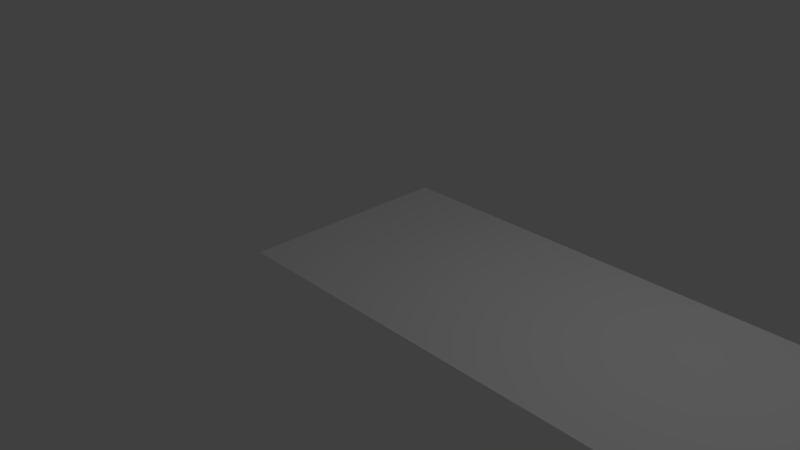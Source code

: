 # Source: backMiddleWall.blend  (saved by Blender 2.79.0; exported with 4.5.12 LTS)
import bpy
from mathutils import Matrix  # noqa: F401  (used for matrix-valued properties, if any)

bpy.ops.wm.read_factory_settings(use_empty=True)
scene = bpy.context.scene
scene.name = 'Scene'

# ---- collections
col_collection_1 = bpy.data.collections.new('Collection 1'); scene.collection.children.link(col_collection_1)

# ---- world
world_world = bpy.data.worlds.new('World'); scene.world = world_world
world_world.color = (0.05088, 0.05088, 0.05088)
world_world.use_sun_shadow = False
world_world.sun_shadow_jitter_overblur = 0.0
world_world.cycles.sampling_method = 'MANUAL'

# ---- cameras
cam_camera = bpy.data.cameras.new('Camera')
cam_camera.clip_end = 100.0
cam_camera.lens = 35.0
cam_camera.sensor_width = 32.0
cam_camera.sensor_height = 18.0
cam_camera.ortho_scale = 7.314
cam_camera.dof.focus_distance = 0.0
cam_camera.dof.aperture_fstop = 128.0

# ---- lights
light_lamp = bpy.data.lights.new('Lamp', 'POINT')
light_lamp.transmission_factor = 0.0
light_lamp.cutoff_distance = 30.0
light_lamp.energy = 100.0
light_lamp.shadow_buffer_clip_start = 1.001
light_lamp.shadow_soft_size = 0.1
light_lamp.shadow_maximum_resolution = 0.006
light_lamp.use_absolute_resolution = True

# ---- meshes
me_plane = bpy.data.meshes.new('Plane')
me_plane.from_pydata([(-1.0, -1.0, 0.0), (528.0, -1.0, 0.0), (-1.0, 2.0, 0.0), (528.0, 2.0, 0.0)], [], [(0, 1, 3, 2)])
me_plane.use_remesh_preserve_volume = False
me_plane.use_remesh_preserve_attributes = False
me_plane.use_mirror_vertex_groups = False
me_plane.update()

# ---- objects
ob_plane = bpy.data.objects.new('Plane', me_plane)
ob_lamp = bpy.data.objects.new('Lamp', light_lamp)
ob_camera = bpy.data.objects.new('Camera', cam_camera)

# ---- transforms, parenting, visibility, modifiers, constraints
ob_plane.location = (0.0, 0.0, 0.0)
ob_plane.lineart.crease_threshold = 0.0
ob_lamp.location = (4.076, 1.005, 5.904)
ob_lamp.rotation_euler = (0.6503, 0.05522, 1.866)
ob_lamp.lock_rotations_4d = False
ob_lamp.empty_display_type = 'ARROWS'
ob_lamp.color = (0.0, 0.0, 0.0, 0.0)
ob_lamp.lineart.crease_threshold = 0.0
ob_camera.location = (7.481, -6.508, 5.344)
ob_camera.rotation_euler = (1.109, 0.0, 0.8149)
ob_camera.lock_rotations_4d = False
ob_camera.empty_display_type = 'ARROWS'
ob_camera.color = (0.0, 0.0, 0.0, 0.0)
ob_camera.display_type = 'WIRE'
ob_camera.lineart.crease_threshold = 0.0

# ---- collection membership
col_collection_1.objects.link(ob_plane)
col_collection_1.objects.link(ob_lamp)
col_collection_1.objects.link(ob_camera)

# ---- scene / render settings (as saved in the file)
scene.camera = ob_camera
scene.frame_start = 1; scene.frame_end = 250; scene.frame_set(1)
scene.render.engine = 'BLENDER_EEVEE_NEXT'
scene.render.resolution_percentage = 50
scene.render.dither_intensity = 0.0
scene.cycles.use_denoising = False
scene.cycles.samples = 128
scene.cycles.sampling_pattern = 'TABULATED_SOBOL'
scene.cycles.use_adaptive_sampling = False
scene.cycles.use_light_tree = False
scene.cycles.blur_glossy = 0.0
scene.cycles.sample_clamp_indirect = 0.0
scene.view_settings.view_transform = 'Standard'
bpy.context.view_layer.update()
